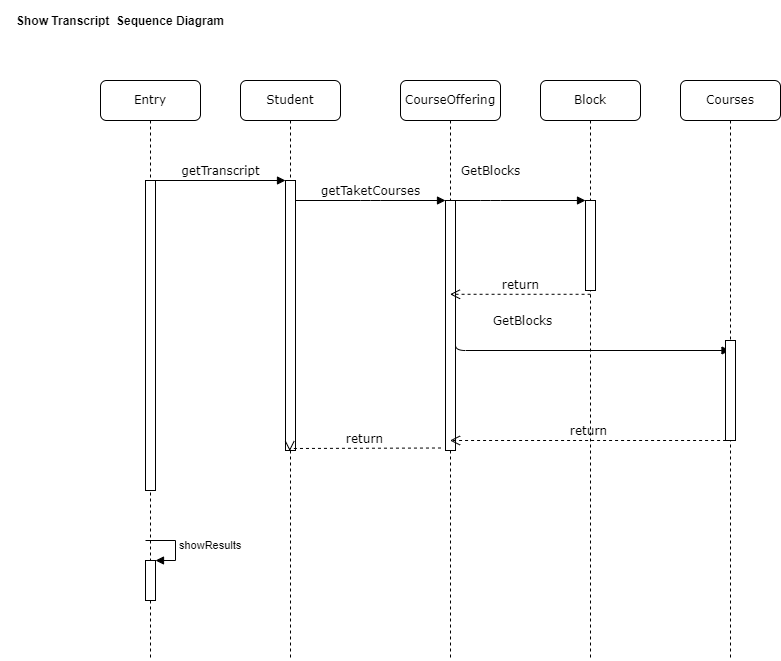

The diagram above was exported from draw.io. Its source (the exported page's mxGraphModel, read from the mxfile embedded in the PNG):
<mxGraphModel dx="1303" dy="543" grid="1" gridSize="10" guides="1" tooltips="1" connect="1" arrows="1" fold="1" page="1" pageScale="1" pageWidth="1100" pageHeight="850" background="none" math="0" shadow="0">
  <root>
    <mxCell id="0" />
    <mxCell id="1" parent="0" />
    <mxCell id="7baba1c4bc27f4b0-2" value="Student" style="shape=umlLifeline;perimeter=lifelinePerimeter;whiteSpace=wrap;html=1;container=1;collapsible=0;recursiveResize=0;outlineConnect=0;rounded=1;shadow=0;comic=0;labelBackgroundColor=none;strokeWidth=1;fontFamily=Verdana;fontSize=12;align=center;" parent="1" vertex="1">
      <mxGeometry x="240" y="80" width="100" height="580" as="geometry" />
    </mxCell>
    <mxCell id="7baba1c4bc27f4b0-10" value="" style="html=1;points=[];perimeter=orthogonalPerimeter;rounded=0;shadow=0;comic=0;labelBackgroundColor=none;strokeWidth=1;fontFamily=Verdana;fontSize=12;align=center;" parent="7baba1c4bc27f4b0-2" vertex="1">
      <mxGeometry x="45" y="100" width="10" height="270" as="geometry" />
    </mxCell>
    <mxCell id="7baba1c4bc27f4b0-3" value="CourseOffering" style="shape=umlLifeline;perimeter=lifelinePerimeter;whiteSpace=wrap;html=1;container=1;collapsible=0;recursiveResize=0;outlineConnect=0;rounded=1;shadow=0;comic=0;labelBackgroundColor=none;strokeWidth=1;fontFamily=Verdana;fontSize=12;align=center;" parent="1" vertex="1">
      <mxGeometry x="400" y="80" width="100" height="580" as="geometry" />
    </mxCell>
    <mxCell id="7baba1c4bc27f4b0-13" value="" style="html=1;points=[];perimeter=orthogonalPerimeter;rounded=0;shadow=0;comic=0;labelBackgroundColor=none;strokeWidth=1;fontFamily=Verdana;fontSize=12;align=center;" parent="7baba1c4bc27f4b0-3" vertex="1">
      <mxGeometry x="45" y="120" width="10" height="250" as="geometry" />
    </mxCell>
    <mxCell id="7baba1c4bc27f4b0-4" value="Block" style="shape=umlLifeline;perimeter=lifelinePerimeter;whiteSpace=wrap;html=1;container=1;collapsible=0;recursiveResize=0;outlineConnect=0;rounded=1;shadow=0;comic=0;labelBackgroundColor=none;strokeWidth=1;fontFamily=Verdana;fontSize=12;align=center;" parent="1" vertex="1">
      <mxGeometry x="540" y="80" width="100" height="580" as="geometry" />
    </mxCell>
    <mxCell id="7baba1c4bc27f4b0-34" value="" style="html=1;points=[];perimeter=orthogonalPerimeter;rounded=0;shadow=0;comic=0;labelBackgroundColor=none;strokeWidth=1;fontFamily=Verdana;fontSize=12;align=center;" parent="7baba1c4bc27f4b0-4" vertex="1">
      <mxGeometry x="45" y="120" width="10" height="90" as="geometry" />
    </mxCell>
    <mxCell id="zZsG_2-3zlfujY9dIvgU-4" value="GetBlocks" style="html=1;verticalAlign=bottom;endArrow=block;labelBackgroundColor=none;fontFamily=Verdana;fontSize=12;edgeStyle=elbowEdgeStyle;elbow=vertical;" edge="1" parent="7baba1c4bc27f4b0-4" target="7baba1c4bc27f4b0-5">
      <mxGeometry x="-0.4615" y="20" relative="1" as="geometry">
        <mxPoint x="-85" y="259.5" as="sourcePoint" />
        <Array as="points">
          <mxPoint x="20" y="270" />
          <mxPoint x="-50" y="259.5" />
          <mxPoint x="-80" y="279.5" />
        </Array>
        <mxPoint x="45" y="259.5" as="targetPoint" />
        <mxPoint as="offset" />
      </mxGeometry>
    </mxCell>
    <mxCell id="zZsG_2-3zlfujY9dIvgU-5" value="return" style="html=1;verticalAlign=bottom;endArrow=open;dashed=1;endSize=8;exitX=0.508;exitY=1.042;labelBackgroundColor=none;fontFamily=Verdana;fontSize=12;exitDx=0;exitDy=0;exitPerimeter=0;" edge="1" parent="7baba1c4bc27f4b0-4" target="7baba1c4bc27f4b0-3">
      <mxGeometry relative="1" as="geometry">
        <mxPoint x="40" y="360" as="targetPoint" />
        <mxPoint x="185.57999999999993" y="360" as="sourcePoint" />
      </mxGeometry>
    </mxCell>
    <mxCell id="7baba1c4bc27f4b0-5" value="Courses" style="shape=umlLifeline;perimeter=lifelinePerimeter;whiteSpace=wrap;html=1;container=1;collapsible=0;recursiveResize=0;outlineConnect=0;rounded=1;shadow=0;comic=0;labelBackgroundColor=none;strokeWidth=1;fontFamily=Verdana;fontSize=12;align=center;" parent="1" vertex="1">
      <mxGeometry x="680" y="80" width="100" height="580" as="geometry" />
    </mxCell>
    <mxCell id="7baba1c4bc27f4b0-19" value="" style="html=1;points=[];perimeter=orthogonalPerimeter;rounded=0;shadow=0;comic=0;labelBackgroundColor=none;strokeWidth=1;fontFamily=Verdana;fontSize=12;align=center;" parent="7baba1c4bc27f4b0-5" vertex="1">
      <mxGeometry x="45" y="260" width="10" height="100" as="geometry" />
    </mxCell>
    <mxCell id="7baba1c4bc27f4b0-8" value="Entry" style="shape=umlLifeline;perimeter=lifelinePerimeter;whiteSpace=wrap;html=1;container=1;collapsible=0;recursiveResize=0;outlineConnect=0;rounded=1;shadow=0;comic=0;labelBackgroundColor=none;strokeWidth=1;fontFamily=Verdana;fontSize=12;align=center;" parent="1" vertex="1">
      <mxGeometry x="100" y="80" width="100" height="580" as="geometry" />
    </mxCell>
    <mxCell id="7baba1c4bc27f4b0-9" value="" style="html=1;points=[];perimeter=orthogonalPerimeter;rounded=0;shadow=0;comic=0;labelBackgroundColor=none;strokeWidth=1;fontFamily=Verdana;fontSize=12;align=center;" parent="7baba1c4bc27f4b0-8" vertex="1">
      <mxGeometry x="45" y="100" width="10" height="310" as="geometry" />
    </mxCell>
    <mxCell id="zZsG_2-3zlfujY9dIvgU-9" value="" style="html=1;points=[];perimeter=orthogonalPerimeter;" vertex="1" parent="7baba1c4bc27f4b0-8">
      <mxGeometry x="45" y="480" width="10" height="40" as="geometry" />
    </mxCell>
    <mxCell id="zZsG_2-3zlfujY9dIvgU-10" value="showResults" style="edgeStyle=orthogonalEdgeStyle;html=1;align=left;spacingLeft=2;endArrow=block;rounded=0;entryX=1;entryY=0;" edge="1" target="zZsG_2-3zlfujY9dIvgU-9" parent="7baba1c4bc27f4b0-8">
      <mxGeometry relative="1" as="geometry">
        <mxPoint x="45" y="460" as="sourcePoint" />
        <Array as="points">
          <mxPoint x="75" y="460" />
        </Array>
      </mxGeometry>
    </mxCell>
    <mxCell id="7baba1c4bc27f4b0-17" value="GetBlocks" style="html=1;verticalAlign=bottom;endArrow=block;labelBackgroundColor=none;fontFamily=Verdana;fontSize=12;edgeStyle=elbowEdgeStyle;elbow=vertical;" parent="1" source="7baba1c4bc27f4b0-13" edge="1">
      <mxGeometry x="-0.4615" y="20" relative="1" as="geometry">
        <mxPoint x="510" y="220" as="sourcePoint" />
        <Array as="points">
          <mxPoint x="490" y="200" />
          <mxPoint x="460" y="220" />
        </Array>
        <mxPoint x="585" y="200" as="targetPoint" />
        <mxPoint as="offset" />
      </mxGeometry>
    </mxCell>
    <mxCell id="7baba1c4bc27f4b0-30" value="return" style="html=1;verticalAlign=bottom;endArrow=open;dashed=1;endSize=8;labelBackgroundColor=none;fontFamily=Verdana;fontSize=12;edgeStyle=elbowEdgeStyle;elbow=vertical;exitX=-0.452;exitY=0.99;exitDx=0;exitDy=0;exitPerimeter=0;entryX=0.426;entryY=1.002;entryDx=0;entryDy=0;entryPerimeter=0;" parent="1" source="7baba1c4bc27f4b0-13" target="7baba1c4bc27f4b0-10" edge="1">
      <mxGeometry relative="1" as="geometry">
        <mxPoint x="800" y="626" as="targetPoint" />
        <Array as="points">
          <mxPoint x="370" y="448" />
        </Array>
        <mxPoint x="870" y="600" as="sourcePoint" />
      </mxGeometry>
    </mxCell>
    <mxCell id="7baba1c4bc27f4b0-11" value="getTranscript" style="html=1;verticalAlign=bottom;endArrow=block;entryX=0;entryY=0;labelBackgroundColor=none;fontFamily=Verdana;fontSize=12;edgeStyle=elbowEdgeStyle;elbow=vertical;" parent="1" source="7baba1c4bc27f4b0-9" target="7baba1c4bc27f4b0-10" edge="1">
      <mxGeometry relative="1" as="geometry">
        <mxPoint x="220" y="190" as="sourcePoint" />
      </mxGeometry>
    </mxCell>
    <mxCell id="7baba1c4bc27f4b0-14" value="getTaketCourses" style="html=1;verticalAlign=bottom;endArrow=block;entryX=0;entryY=0;labelBackgroundColor=none;fontFamily=Verdana;fontSize=12;edgeStyle=elbowEdgeStyle;elbow=vertical;" parent="1" source="7baba1c4bc27f4b0-10" target="7baba1c4bc27f4b0-13" edge="1">
      <mxGeometry relative="1" as="geometry">
        <mxPoint x="370" y="200" as="sourcePoint" />
      </mxGeometry>
    </mxCell>
    <mxCell id="zZsG_2-3zlfujY9dIvgU-1" value="Show Transcript  Sequence Diagram" style="text;align=center;fontStyle=1;verticalAlign=middle;spacingLeft=3;spacingRight=3;strokeColor=none;rotatable=0;points=[[0,0.5],[1,0.5]];portConstraint=eastwest;" vertex="1" parent="1">
      <mxGeometry width="240" height="40" as="geometry" />
    </mxCell>
    <mxCell id="zZsG_2-3zlfujY9dIvgU-3" value="return" style="html=1;verticalAlign=bottom;endArrow=open;dashed=1;endSize=8;exitX=0.508;exitY=1.042;labelBackgroundColor=none;fontFamily=Verdana;fontSize=12;exitDx=0;exitDy=0;exitPerimeter=0;" edge="1" parent="1" source="7baba1c4bc27f4b0-34" target="7baba1c4bc27f4b0-3">
      <mxGeometry relative="1" as="geometry">
        <mxPoint x="605" y="498.5" as="targetPoint" />
        <mxPoint x="1015" y="498.5" as="sourcePoint" />
      </mxGeometry>
    </mxCell>
  </root>
</mxGraphModel>